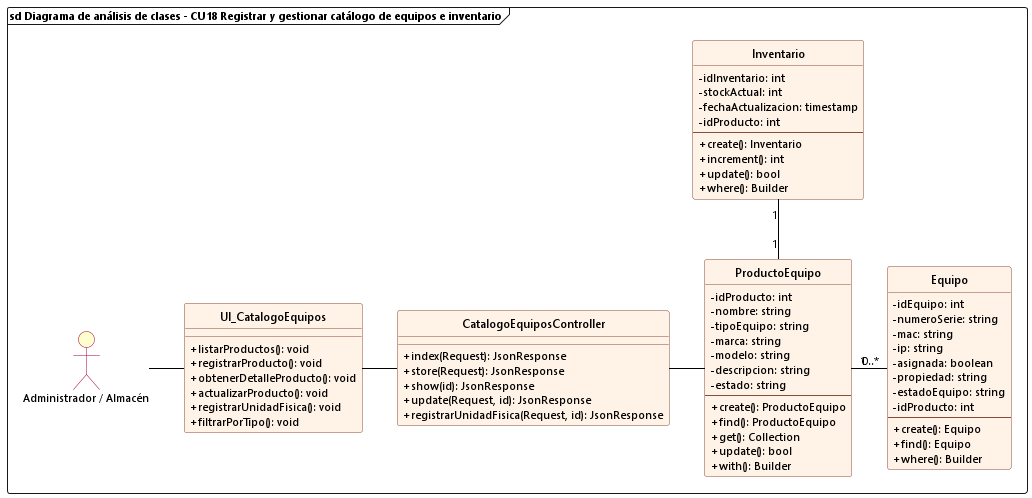

The diagram above was rendered by PlantUML. Its source (embedded in the PNG):
@startuml cu18_analisis_gestionar_catalogo_equipos
allowmixing

skinparam backgroundColor white
skinparam defaultFontName "Segoe UI"
skinparam defaultFontSize 11
skinparam classFontSize 12
skinparam classAttributeIconSize 0
hide circle

skinparam class {
    BackgroundColor #FFF2E6
    BorderColor #8A4B38
    RoundCorner 6
    HeaderBackgroundColor #FFF2E6
    ArrowColor black
}

skinparam actor {
    BackgroundColor #FEFECE
    BorderColor #A80036
}

frame "sd Diagrama de análisis de clases - CU18 Registrar y gestionar catálogo de equipos e inventario" {
    actor "Administrador / Almacén" as AdminActor

    class UI_CatalogoEquipos {
        + listarProductos(): void
        + registrarProducto(): void
        + obtenerDetalleProducto(): void
        + actualizarProducto(): void
        + registrarUnidadFisica(): void
        + filtrarPorTipo(): void
    }

    class CatalogoEquiposController {
        + index(Request): JsonResponse
        + store(Request): JsonResponse
        + show(id): JsonResponse
        + update(Request, id): JsonResponse
        + registrarUnidadFisica(Request, id): JsonResponse
    }

    class ProductoEquipo {
        - idProducto: int
        - nombre: string
        - tipoEquipo: string
        - marca: string
        - modelo: string
        - descripcion: string
        - estado: string
        --
        + create(): ProductoEquipo
        + find(): ProductoEquipo
        + get(): Collection
        + update(): bool
        + with(): Builder
    }

    class Inventario {
        - idInventario: int
        - stockActual: int
        - fechaActualizacion: timestamp
        - idProducto: int
        --
        + create(): Inventario
        + increment(): int
        + update(): bool
        + where(): Builder
    }

    class Equipo {
        - idEquipo: int
        - numeroSerie: string
        - mac: string
        - ip: string
        - asignada: boolean
        - propiedad: string
        - estadoEquipo: string
        - idProducto: int
        --
        + create(): Equipo
        + find(): Equipo
        + where(): Builder
    }

    AdminActor -right- UI_CatalogoEquipos
    UI_CatalogoEquipos -right- CatalogoEquiposController
    CatalogoEquiposController -right- ProductoEquipo

    ProductoEquipo "1" -up- "1" Inventario
    ProductoEquipo "1" -right- "0..*" Equipo
}
@enduml